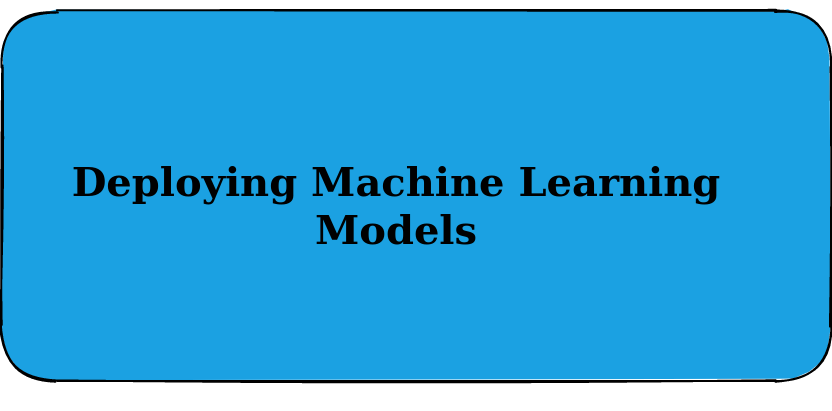

The diagram above was exported from draw.io. Its source (the exported page's mxGraphModel, read from the mxfile embedded in the PNG):
<mxGraphModel dx="2205" dy="799" grid="1" gridSize="10" guides="1" tooltips="1" connect="1" arrows="1" fold="1" page="1" pageScale="1" pageWidth="850" pageHeight="1100" math="0" shadow="0">
  <root>
    <mxCell id="0" />
    <mxCell id="1" parent="0" />
    <mxCell id="pX2Z-KizEpB9aLIqwumg-1" value="" style="rounded=1;whiteSpace=wrap;html=1;strokeWidth=2;fillWeight=4;hachureGap=8;hachureAngle=45;fillColor=#1ba1e2;sketch=1;fillStyle=solid;" vertex="1" parent="1">
      <mxGeometry y="140" width="830" height="370" as="geometry" />
    </mxCell>
    <mxCell id="pX2Z-KizEpB9aLIqwumg-2" value="&lt;font style=&quot;font-size: 40px&quot;&gt;&lt;b&gt;Deploying Machine Learning Models&lt;/b&gt;&lt;/font&gt;" style="text;html=1;strokeColor=none;fillColor=none;align=center;verticalAlign=middle;whiteSpace=wrap;rounded=0;" vertex="1" parent="1">
      <mxGeometry x="60" y="130" width="670" height="410" as="geometry" />
    </mxCell>
  </root>
</mxGraphModel>